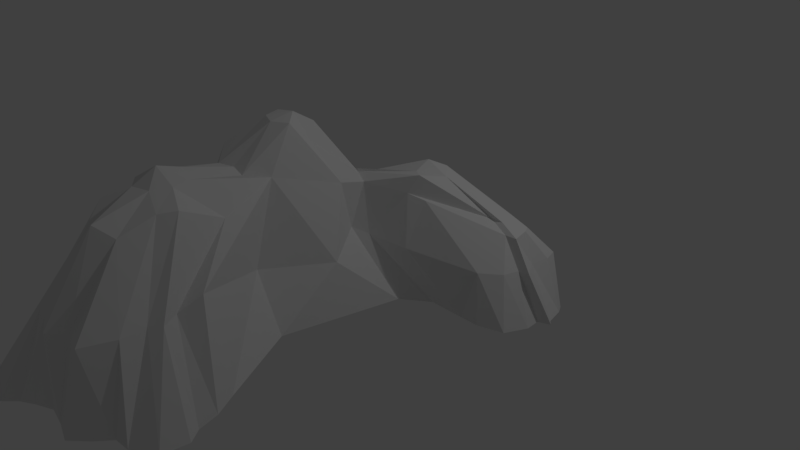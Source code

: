 # Source: Low_poly_mountain_5_Corner_mountain_.blend  (saved by Blender 2.77.0; exported with 4.5.12 LTS)
import bpy
from mathutils import Matrix  # noqa: F401  (used for matrix-valued properties, if any)

bpy.ops.wm.read_factory_settings(use_empty=True)
scene = bpy.context.scene
scene.name = 'Scene'

# ---- collections
col_collection_1 = bpy.data.collections.new('Collection 1'); scene.collection.children.link(col_collection_1)

# ---- world
world_world = bpy.data.worlds.new('World'); scene.world = world_world
world_world.color = (0.05088, 0.05088, 0.05088)
world_world.use_sun_shadow = False
world_world.sun_shadow_jitter_overblur = 0.0
world_world.cycles.sampling_method = 'MANUAL'

# ---- cameras
cam_camera = bpy.data.cameras.new('Camera')
cam_camera.clip_end = 100.0
cam_camera.lens = 35.0
cam_camera.sensor_width = 32.0
cam_camera.sensor_height = 18.0
cam_camera.ortho_scale = 7.314
cam_camera.dof.focus_distance = 0.0
cam_camera.dof.aperture_fstop = 128.0

# ---- lights
light_lamp = bpy.data.lights.new('Lamp', 'POINT')
light_lamp.transmission_factor = 0.0
light_lamp.cutoff_distance = 30.0
light_lamp.energy = 100.0
light_lamp.shadow_buffer_clip_start = 1.001
light_lamp.shadow_soft_size = 0.1
light_lamp.shadow_maximum_resolution = 0.006
light_lamp.use_absolute_resolution = True

# ---- meshes
me_cone_001 = bpy.data.meshes.new('Cone.001')
me_cone_001.from_pydata([(1.727, -2.574, -1.123), (0.2616, -1.803, 0.8202), (1.107, -3.188, -1.123), (0.259, -3.327, -1.123), (-0.5561, -3.358, -1.123), (0.6834, -2.48, 0.445), (1.619, -2.224, -1.073), (-0.05325, -0.7766, 0.413), (0.8009, -1.913, 0.5715), (1.426, -3.014, -1.123), (-0.4385, -0.9843, -0.5675), (0.6904, -3.283, -1.123), (-0.1355, -2.184, 0.4764), (-0.04137, -3.566, -1.123), (0.31, -2.75, 0.2542), (-0.865, -2.915, -1.123), (0.9838, -3.127, -0.2498), (0.4413, -0.9258, -0.5675), (1.621, -2.43, -1.123), (0.1592, -1.45, 0.6713), (1.199, -2.41, -0.2498), (1.239, -3.027, -1.123), (-0.7292, -0.9986, -0.5675), (0.4499, -3.242, -1.123), (-0.206, -2.817, -0.2498), (-0.258, -3.475, -1.123), (0.2953, -3.089, -0.2498), (-0.9735, -2.617, -1.161), (0.4284, -1.989, 0.6713), (0.4514, -1.586, 0.6713), (1.422, -1.943, -1.123), (0.5112, -1.789, 0.6713), (1.68, -2.855, -1.123), (-0.03361, -1.726, 0.6713), (0.9591, -3.362, -1.101), (0.04295, -1.924, 0.6713), (0.1064, -3.417, -1.123), (0.2201, -2.05, 0.6713), (-0.6082, -3.158, -1.123), (-0.6428, -2.102, -0.5216), (-0.2185, -2.6, -0.2498), (-0.2661, -1.56, 0.2185), (-0.02885, -2.942, -0.2498), (0.1483, -3.067, -0.2498), (0.03488, -2.286, 0.5638), (0.5591, -3.22, -0.2498), (0.7421, -3.072, -0.2498), (0.4943, -2.606, 0.5603), (1.112, -2.788, -0.2498), (1.087, -2.509, -0.2498), (0.7115, -2.09, 0.5638), (1.093, -2.22, -0.2498), (1.173, -1.977, -0.1098), (0.5776, -1.316, 0.2185), (0.01845, -0.02522, 0.8603), (-0.9912, -1.285, -1.208), (-1.285, -0.4327, -1.187), (-0.2496, 1.349, -1.135), (0.3226, -0.571, 0.3443), (-0.1222, 0.6661, 0.135), (-0.6907, -0.2033, 0.3443), (-1.175, -0.8422, -1.135), (-0.4551, -0.613, 0.5323), (-0.5253, 1.069, -1.135), (0.9172, -1.008, -1.135), (0.1025, 0.1813, 0.7238), (-0.2098, 0.9692, -0.5675), (-0.9132, -0.3744, -0.5675), (-1.264, -0.6382, -1.135), (-0.4796, 1.34, -1.135), (0.01564, -0.3198, 0.816), (0.2481, 0.02043, 0.5675), (0.2049, -0.2137, 0.816), (-0.114, 0.1678, 0.5675), (-0.2466, -0.02986, 0.816), (-1.089, -1.035, -1.135), (-0.1853, -0.238, 0.816), (-1.248, -0.25, -1.135), (-0.03744, 1.615, -1.135), (0.05819, 1.103, -0.3441), (0.2311, 0.525, 0.1024), (-0.3343, 0.7915, -0.5675), (-0.5115, 0.2936, -0.5675), (-0.2466, 0.4884, -0.05819), (-0.8519, -0.5825, -0.5675), (-0.7905, -0.7906, -0.3172), (-0.5177, -0.4082, 0.3786), (-0.2542, -0.8357, 0.413), (0.1347, -0.8052, 0.3786), (0.9027, -0.2214, -0.5675), (0.5518, 0.2874, -0.4492), (0.5669, 0.1572, 0.135), (1.764, 1.916, -1.122), (2.546, 1.54, -1.122), (2.739, 1.142, -1.122), (2.198, 0.5769, -1.122), (1.294, 1.036, 0.1622), (1.239, 0.3513, -1.122), (2.155, 1.728, -1.122), (2.251, 1.097, -0.272), (2.155, 1.395, -0.272), (2.642, 1.408, -1.122), (0.8674, 1.288, 0.01739), (2.616, 0.9161, -1.122), (1.284, 0.7225, -0.02774), (0.1244, 0.8816, -0.1732), (1.764, 0.5769, -1.122), (0.5496, 0.49, 0.0402), (0.3673, 1.529, -1.205), (2.35, 1.752, -1.122), (2.495, 1.041, -0.5836), (2.35, 1.628, -0.5836), (2.69, 1.197, -1.122), (1.106, 1.236, 0.1814), (2.496, 0.6654, -1.122), (2.089, 0.6887, -0.5836), (1.547, 0.5769, -1.122), (1.568, 1.822, -1.122), (1.959, 1.822, -1.122), (2.008, 1.152, -0.1819), (1.959, 1.364, -0.1819), (2.594, 1.496, -1.122), (0.303, 1.451, -0.4273), (2.604, 1.086, -1.122), (1.872, 1.139, -0.1819), (0.9655, 1.089, 0.2566), (1.981, 0.5769, -1.122), (0.9914, 0.8746, 0.1847), (1.164, 0.7542, 0.2231), (0.1806, 1.277, -0.3857), (0.7167, 1.137, 0.05804), (0.1785, 0.7009, -0.03362), (0.3545, 0.5767, 0.0785), (0.7355, 0.3884, -0.505), (1.243, 0.4705, -0.5329), (1.083, 0.6541, 0.01739), (2.307, 0.8583, -0.5836), (2.36, 1.028, -0.5836), (2.116, 1.084, -0.272), (2.356, 1.252, -0.5836), (2.398, 1.464, -0.5836), (2.203, 1.308, -0.272), (2.155, 1.645, -0.5836), (0.9829, 1.609, -0.3739), (1.079, 1.261, -0.02327)], [], [(64, 17, 30), (0, 20, 32), (2, 16, 34), (3, 26, 36), (4, 24, 38), (10, 33, 87), (15, 39, 27), (15, 40, 39), (12, 35, 41), (13, 42, 25), (13, 43, 42), (14, 37, 44), (11, 45, 23), (11, 46, 45), (5, 28, 47), (9, 48, 21), (9, 49, 48), (8, 31, 50), (6, 51, 18), (6, 52, 51), (58, 29, 53), (7, 19, 88), (88, 29, 58), (88, 19, 29), (19, 1, 29), (53, 31, 8), (53, 29, 31), (29, 1, 31), (51, 53, 8), (51, 52, 53), (52, 58, 53), (18, 20, 0), (18, 51, 20), (51, 8, 20), (50, 28, 5), (50, 31, 28), (31, 1, 28), (48, 50, 5), (48, 49, 50), (49, 8, 50), (21, 16, 2), (21, 48, 16), (48, 5, 16), (47, 37, 14), (47, 28, 37), (28, 1, 37), (45, 47, 14), (45, 46, 47), (46, 5, 47), (23, 26, 3), (23, 45, 26), (45, 14, 26), (44, 35, 12), (44, 37, 35), (37, 1, 35), (42, 44, 12), (42, 43, 44), (43, 14, 44), (25, 24, 4), (25, 42, 24), (42, 12, 24), (41, 33, 10), (41, 35, 33), (35, 1, 33), (39, 41, 10), (39, 40, 41), (40, 12, 41), (27, 22, 55), (27, 39, 22), (39, 10, 22), (87, 19, 7), (87, 33, 19), (33, 1, 19), (38, 40, 15), (38, 24, 40), (24, 12, 40), (36, 43, 13), (36, 26, 43), (26, 14, 43), (34, 46, 11), (34, 16, 46), (16, 5, 46), (32, 49, 9), (32, 20, 49), (20, 8, 49), (30, 52, 6), (30, 17, 52), (17, 58, 52), (55, 22, 75), (56, 67, 77), (57, 66, 78), (59, 73, 80), (63, 81, 69), (63, 82, 81), (60, 74, 83), (61, 84, 68), (61, 85, 84), (62, 76, 86), (7, 70, 87), (58, 72, 88), (97, 89, 64), (97, 90, 89), (107, 71, 91), (132, 71, 107), (132, 65, 71), (65, 54, 71), (91, 72, 58), (91, 71, 72), (71, 54, 72), (89, 91, 58), (89, 90, 91), (90, 107, 91), (64, 89, 17), (89, 58, 17), (88, 70, 7), (88, 72, 70), (72, 54, 70), (87, 76, 62), (87, 70, 76), (70, 54, 76), (10, 87, 62), (10, 62, 22), (86, 74, 60), (86, 76, 74), (76, 54, 74), (84, 86, 60), (84, 85, 86), (85, 62, 86), (68, 67, 56), (68, 84, 67), (84, 60, 67), (83, 73, 59), (83, 74, 73), (74, 54, 73), (81, 83, 59), (81, 82, 83), (82, 60, 83), (69, 66, 57), (69, 81, 66), (81, 59, 66), (80, 73, 65), (73, 54, 65), (79, 59, 80), (78, 79, 108), (78, 66, 79), (66, 59, 79), (77, 82, 63), (77, 67, 82), (67, 60, 82), (75, 85, 61), (75, 22, 85), (22, 62, 85), (92, 122, 118), (93, 111, 121), (94, 110, 123), (95, 115, 126), (108, 129, 117), (108, 79, 129), (105, 125, 130), (80, 127, 131), (107, 128, 132), (106, 133, 116), (106, 134, 133), (104, 124, 135), (103, 136, 114), (103, 137, 136), (99, 119, 138), (101, 139, 112), (101, 140, 139), (100, 120, 141), (98, 142, 109), (98, 143, 142), (102, 113, 144), (144, 120, 100), (144, 113, 120), (113, 96, 120), (142, 144, 100), (142, 143, 144), (143, 102, 144), (109, 111, 93), (109, 142, 111), (142, 100, 111), (141, 119, 99), (141, 120, 119), (120, 96, 119), (139, 141, 99), (139, 140, 141), (140, 100, 141), (112, 110, 94), (112, 139, 110), (139, 99, 110), (138, 124, 104), (138, 119, 124), (119, 96, 124), (136, 138, 104), (136, 137, 138), (137, 99, 138), (114, 115, 95), (114, 136, 115), (136, 104, 115), (135, 128, 107), (135, 124, 128), (124, 96, 128), (133, 135, 107), (133, 134, 135), (134, 104, 135), (116, 90, 97), (116, 133, 90), (133, 107, 90), (132, 127, 80), (132, 128, 127), (128, 96, 127), (65, 132, 80), (131, 125, 105), (131, 127, 125), (127, 96, 125), (130, 113, 102), (130, 125, 113), (125, 96, 113), (129, 130, 102), (129, 79, 130), (79, 105, 130), (117, 122, 92), (117, 129, 122), (129, 102, 122), (126, 134, 106), (126, 115, 134), (115, 104, 134), (123, 137, 103), (123, 110, 137), (110, 99, 137), (121, 140, 101), (121, 111, 140), (111, 100, 140), (118, 143, 98), (118, 122, 143), (122, 102, 143)])
me_cone_001.use_remesh_preserve_volume = False
me_cone_001.use_remesh_preserve_attributes = False
me_cone_001.use_mirror_vertex_groups = False
me_cone_001.update()

# ---- objects
ob_main_mountain = bpy.data.objects.new('Main mountain', me_cone_001)
ob_lamp = bpy.data.objects.new('Lamp', light_lamp)
ob_camera = bpy.data.objects.new('Camera', cam_camera)

# ---- transforms, parenting, visibility, modifiers, constraints
ob_main_mountain.location = (0.1411, -1.208, 1.412)
ob_main_mountain.lineart.crease_threshold = 0.0
ob_lamp.location = (4.076, 1.005, 5.904)
ob_lamp.rotation_euler = (0.6503, 0.05522, 1.866)
ob_lamp.lock_rotations_4d = False
ob_lamp.empty_display_type = 'ARROWS'
ob_lamp.color = (0.0, 0.0, 0.0, 0.0)
ob_lamp.lineart.crease_threshold = 0.0
ob_camera.location = (7.481, -6.508, 5.344)
ob_camera.rotation_euler = (1.109, 0.01082, 0.8149)
ob_camera.lock_rotations_4d = False
ob_camera.empty_display_type = 'ARROWS'
ob_camera.color = (0.0, 0.0, 0.0, 0.0)
ob_camera.display_type = 'WIRE'
ob_camera.lineart.crease_threshold = 0.0

# ---- collection membership
col_collection_1.objects.link(ob_main_mountain)
col_collection_1.objects.link(ob_lamp)
col_collection_1.objects.link(ob_camera)

# ---- scene / render settings (as saved in the file)
scene.camera = ob_camera
scene.frame_start = 1; scene.frame_end = 250; scene.frame_set(1)
scene.render.engine = 'BLENDER_EEVEE_NEXT'
scene.render.resolution_percentage = 50
scene.render.dither_intensity = 0.0
scene.cycles.use_denoising = False
scene.cycles.samples = 128
scene.cycles.sampling_pattern = 'TABULATED_SOBOL'
scene.cycles.light_sampling_threshold = 0.0
scene.cycles.use_adaptive_sampling = False
scene.cycles.use_light_tree = False
scene.cycles.blur_glossy = 0.0
scene.cycles.sample_clamp_indirect = 0.0
scene.view_settings.view_transform = 'Standard'
bpy.context.view_layer.update()
